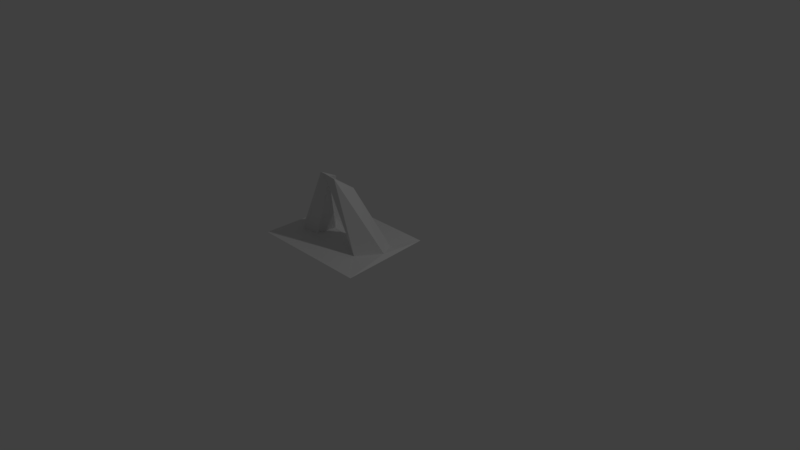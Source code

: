 # Source: Vuori5.blend  (saved by Blender 2.79.0; exported with 4.5.12 LTS)
import bpy
from mathutils import Matrix  # noqa: F401  (used for matrix-valued properties, if any)

bpy.ops.wm.read_factory_settings(use_empty=True)
scene = bpy.context.scene
scene.name = 'Scene'

# ---- collections
col_collection_1 = bpy.data.collections.new('Collection 1'); scene.collection.children.link(col_collection_1)

# ---- world
world_world = bpy.data.worlds.new('World'); scene.world = world_world
world_world.color = (0.05088, 0.05088, 0.05088)
world_world.use_sun_shadow = False
world_world.sun_shadow_jitter_overblur = 0.0
world_world.cycles.sampling_method = 'MANUAL'

# ---- cameras
cam_camera = bpy.data.cameras.new('Camera')
cam_camera.clip_end = 100.0
cam_camera.lens = 35.0
cam_camera.sensor_width = 32.0
cam_camera.sensor_height = 18.0
cam_camera.ortho_scale = 7.314
cam_camera.dof.focus_distance = 0.0
cam_camera.dof.aperture_fstop = 128.0

# ---- lights
light_lamp = bpy.data.lights.new('Lamp', 'POINT')
light_lamp.transmission_factor = 0.0
light_lamp.cutoff_distance = 30.0
light_lamp.energy = 100.0
light_lamp.shadow_buffer_clip_start = 1.001
light_lamp.shadow_soft_size = 0.1
light_lamp.shadow_maximum_resolution = 0.006
light_lamp.use_absolute_resolution = True

# ---- meshes
me_plane = bpy.data.meshes.new('Plane')
me_plane.from_pydata([(-0.7833, -1.0, 0.03069), (-0.1939, -0.3805, 0.09499), (0.4586, -0.6377, 0.03906), (-0.3004, -0.5812, 0.04994), (0.3665, -0.2427, 0.171), (0.6859, -0.3666, 0.06231), (-0.4905, -0.1237, 0.04178), (-0.7833, 0.232, 0.03068), (0.5515, -0.1429, 0.03518), (-0.1825, -0.3526, 0.7991), (-0.09808, -0.6474, 0.96), (-0.01191, -0.6624, 0.9693), (0.2423, -0.4594, 0.0971), (-0.5462, -0.6227, 0.04413), (-0.6321, -0.4314, 0.1447), (-0.7838, -0.3878, 0.03338), (0.147, -0.3572, 0.7415), (0.009631, -0.6151, 0.931), (0.1242, -0.6298, 0.9289), (0.8153, -1.0, 0.03069), (0.6982, 0.232, 0.03069)], [], [(5, 8, 16), (10, 17, 9), (2, 12, 1, 3, 13, 15, 0, 19, 20, 7, 6, 8, 5), (18, 16, 11), (5, 16, 18), (2, 18, 11), (2, 5, 18), (17, 3, 1), (15, 6, 7), (14, 9, 6), (16, 4, 8, 6, 17, 1, 12, 11), (2, 11, 12), (13, 14, 15), (13, 10, 14), (9, 17, 6), (15, 14, 6), (14, 10, 9), (10, 13, 3, 17), (16, 8, 4)])
me_plane.use_remesh_preserve_volume = False
me_plane.use_remesh_preserve_attributes = False
me_plane.use_mirror_vertex_groups = False
me_plane.update()

# ---- objects
ob_plane = bpy.data.objects.new('Plane', me_plane)
ob_lamp = bpy.data.objects.new('Lamp', light_lamp)
ob_camera = bpy.data.objects.new('Camera', cam_camera)

# ---- transforms, parenting, visibility, modifiers, constraints
ob_plane.location = (0.0, 0.0, 0.342)
ob_plane.lineart.crease_threshold = 0.0
ob_lamp.location = (4.076, 1.005, 5.904)
ob_lamp.rotation_euler = (0.6503, 0.05522, 1.866)
ob_lamp.lock_rotations_4d = False
ob_lamp.empty_display_type = 'ARROWS'
ob_lamp.color = (0.0, 0.0, 0.0, 0.0)
ob_lamp.lineart.crease_threshold = 0.0
ob_camera.location = (7.481, -6.508, 5.344)
ob_camera.rotation_euler = (1.109, 0.0, 0.8149)
ob_camera.lock_rotations_4d = False
ob_camera.empty_display_type = 'ARROWS'
ob_camera.color = (0.0, 0.0, 0.0, 0.0)
ob_camera.display_type = 'WIRE'
ob_camera.lineart.crease_threshold = 0.0

# ---- collection membership
col_collection_1.objects.link(ob_plane)
col_collection_1.objects.link(ob_lamp)
col_collection_1.objects.link(ob_camera)

# ---- scene / render settings (as saved in the file)
scene.camera = ob_camera
scene.frame_start = 1; scene.frame_end = 250; scene.frame_set(1)
scene.render.engine = 'BLENDER_EEVEE_NEXT'
scene.render.resolution_percentage = 50
scene.render.dither_intensity = 0.0
scene.cycles.use_denoising = False
scene.cycles.samples = 128
scene.cycles.sampling_pattern = 'TABULATED_SOBOL'
scene.cycles.use_adaptive_sampling = False
scene.cycles.use_light_tree = False
scene.cycles.blur_glossy = 0.0
scene.cycles.sample_clamp_indirect = 0.0
scene.view_settings.view_transform = 'Standard'
bpy.context.view_layer.update()
